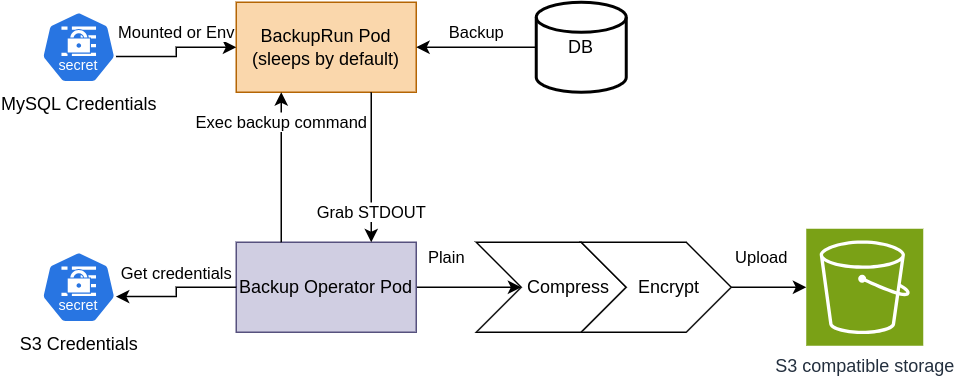

The diagram above was exported from draw.io. Its source (the exported page's mxGraphModel, read from the mxfile embedded in the PNG):
<mxGraphModel dx="557" dy="423" grid="1" gridSize="10" guides="1" tooltips="1" connect="1" arrows="1" fold="1" page="1" pageScale="1" pageWidth="850" pageHeight="1100" math="0" shadow="0">
  <root>
    <mxCell id="0" />
    <mxCell id="1" parent="0" />
    <mxCell id="2" value="BackupRun Pod&lt;div&gt;(sleeps by default)&lt;/div&gt;" style="rounded=0;whiteSpace=wrap;html=1;fillColor=#fad7ac;strokeColor=#b46504;" vertex="1" parent="1">
      <mxGeometry x="170" y="40" width="120" height="60" as="geometry" />
    </mxCell>
    <mxCell id="3" value="Plain" style="edgeStyle=orthogonalEdgeStyle;rounded=0;orthogonalLoop=1;jettySize=auto;html=1;entryX=0;entryY=0.5;entryDx=30;entryDy=0;entryPerimeter=0;" edge="1" source="4" target="7" parent="1">
      <mxGeometry x="-0.4286" y="20" relative="1" as="geometry">
        <mxPoint as="offset" />
      </mxGeometry>
    </mxCell>
    <mxCell id="4" value="Backup Operator Pod" style="rounded=0;whiteSpace=wrap;html=1;fillColor=#d0cee2;strokeColor=#56517e;" vertex="1" parent="1">
      <mxGeometry x="170" y="200" width="120" height="60" as="geometry" />
    </mxCell>
    <mxCell id="5" value="S3 compatible storage" style="sketch=0;points=[[0,0,0],[0.25,0,0],[0.5,0,0],[0.75,0,0],[1,0,0],[0,1,0],[0.25,1,0],[0.5,1,0],[0.75,1,0],[1,1,0],[0,0.25,0],[0,0.5,0],[0,0.75,0],[1,0.25,0],[1,0.5,0],[1,0.75,0]];outlineConnect=0;fontColor=#232F3E;fillColor=#7AA116;strokeColor=#ffffff;dashed=0;verticalLabelPosition=bottom;verticalAlign=top;align=center;html=1;fontSize=12;fontStyle=0;aspect=fixed;shape=mxgraph.aws4.resourceIcon;resIcon=mxgraph.aws4.s3;labelBackgroundColor=default;labelBorderColor=none;" vertex="1" parent="1">
      <mxGeometry x="550" y="191" width="78" height="78" as="geometry" />
    </mxCell>
    <mxCell id="6" value="S3 Credentials" style="aspect=fixed;sketch=0;html=1;dashed=0;whitespace=wrap;fillColor=#2875E2;strokeColor=#ffffff;points=[[0.005,0.63,0],[0.1,0.2,0],[0.9,0.2,0],[0.5,0,0],[0.995,0.63,0],[0.72,0.99,0],[0.5,1,0],[0.28,0.99,0]];shape=mxgraph.kubernetes.icon2;kubernetesLabel=1;prIcon=secret;labelPosition=center;verticalLabelPosition=bottom;align=center;verticalAlign=top;" vertex="1" parent="1">
      <mxGeometry x="40" y="206" width="50" height="48" as="geometry" />
    </mxCell>
    <mxCell id="7" value="Compress&amp;nbsp; &amp;nbsp;" style="html=1;shadow=0;dashed=0;align=right;verticalAlign=middle;shape=mxgraph.arrows2.arrow;dy=0;dx=30;notch=30;" vertex="1" parent="1">
      <mxGeometry x="330" y="200" width="100" height="60" as="geometry" />
    </mxCell>
    <mxCell id="8" value="Encrypt&amp;nbsp; &amp;nbsp; &amp;nbsp;&amp;nbsp;" style="html=1;shadow=0;dashed=0;align=right;verticalAlign=middle;shape=mxgraph.arrows2.arrow;dy=0;dx=30;notch=30;" vertex="1" parent="1">
      <mxGeometry x="400" y="200" width="100" height="60" as="geometry" />
    </mxCell>
    <mxCell id="9" value="Grab STDOUT" style="edgeStyle=orthogonalEdgeStyle;rounded=0;orthogonalLoop=1;jettySize=auto;html=1;exitX=0.75;exitY=1;exitDx=0;exitDy=0;entryX=0.75;entryY=0;entryDx=0;entryDy=0;" edge="1" source="2" target="4" parent="1">
      <mxGeometry x="0.6" relative="1" as="geometry">
        <mxPoint as="offset" />
      </mxGeometry>
    </mxCell>
    <mxCell id="10" value="Exec backup command" style="edgeStyle=orthogonalEdgeStyle;rounded=0;orthogonalLoop=1;jettySize=auto;html=1;exitX=0.25;exitY=0;exitDx=0;exitDy=0;entryX=0.25;entryY=1;entryDx=0;entryDy=0;" edge="1" source="4" target="2" parent="1">
      <mxGeometry x="0.6" relative="1" as="geometry">
        <mxPoint as="offset" />
      </mxGeometry>
    </mxCell>
    <mxCell id="11" value="Upload" style="edgeStyle=orthogonalEdgeStyle;rounded=0;orthogonalLoop=1;jettySize=auto;html=1;exitX=1;exitY=0.5;exitDx=0;exitDy=0;exitPerimeter=0;entryX=0;entryY=0.5;entryDx=0;entryDy=0;entryPerimeter=0;" edge="1" source="8" target="5" parent="1">
      <mxGeometry x="-0.1994" y="20" relative="1" as="geometry">
        <Array as="points">
          <mxPoint x="510" y="230" />
          <mxPoint x="510" y="230" />
        </Array>
        <mxPoint as="offset" />
      </mxGeometry>
    </mxCell>
    <mxCell id="12" value="Get credentials" style="edgeStyle=orthogonalEdgeStyle;rounded=0;orthogonalLoop=1;jettySize=auto;html=1;exitX=0;exitY=0.5;exitDx=0;exitDy=0;entryX=0.995;entryY=0.63;entryDx=0;entryDy=0;entryPerimeter=0;" edge="1" source="4" target="6" parent="1">
      <mxGeometry x="-0.0609" y="-10" relative="1" as="geometry">
        <mxPoint x="10" y="-10" as="offset" />
      </mxGeometry>
    </mxCell>
    <mxCell id="13" value="Mounted or Env" style="edgeStyle=orthogonalEdgeStyle;rounded=0;orthogonalLoop=1;jettySize=auto;html=1;exitX=0.995;exitY=0.63;exitDx=0;exitDy=0;exitPerimeter=0;entryX=0;entryY=0.5;entryDx=0;entryDy=0;" edge="1" source="14" target="2" parent="1">
      <mxGeometry x="0.0751" y="10" relative="1" as="geometry">
        <mxPoint as="offset" />
      </mxGeometry>
    </mxCell>
    <mxCell id="14" value="MySQL Credentials" style="aspect=fixed;sketch=0;html=1;dashed=0;whitespace=wrap;fillColor=#2875E2;strokeColor=#ffffff;points=[[0.005,0.63,0],[0.1,0.2,0],[0.9,0.2,0],[0.5,0,0],[0.995,0.63,0],[0.72,0.99,0],[0.5,1,0],[0.28,0.99,0]];shape=mxgraph.kubernetes.icon2;kubernetesLabel=1;prIcon=secret;labelPosition=center;verticalLabelPosition=bottom;align=center;verticalAlign=top;" vertex="1" parent="1">
      <mxGeometry x="40" y="46" width="50" height="48" as="geometry" />
    </mxCell>
    <mxCell id="15" value="Backup" style="edgeStyle=orthogonalEdgeStyle;rounded=0;orthogonalLoop=1;jettySize=auto;html=1;exitX=0;exitY=0.5;exitDx=0;exitDy=0;exitPerimeter=0;entryX=1;entryY=0.5;entryDx=0;entryDy=0;" edge="1" source="16" target="2" parent="1">
      <mxGeometry y="-10" relative="1" as="geometry">
        <mxPoint as="offset" />
      </mxGeometry>
    </mxCell>
    <mxCell id="16" value="DB" style="strokeWidth=2;html=1;shape=mxgraph.flowchart.database;whiteSpace=wrap;" vertex="1" parent="1">
      <mxGeometry x="370" y="40" width="60" height="60" as="geometry" />
    </mxCell>
  </root>
</mxGraphModel>